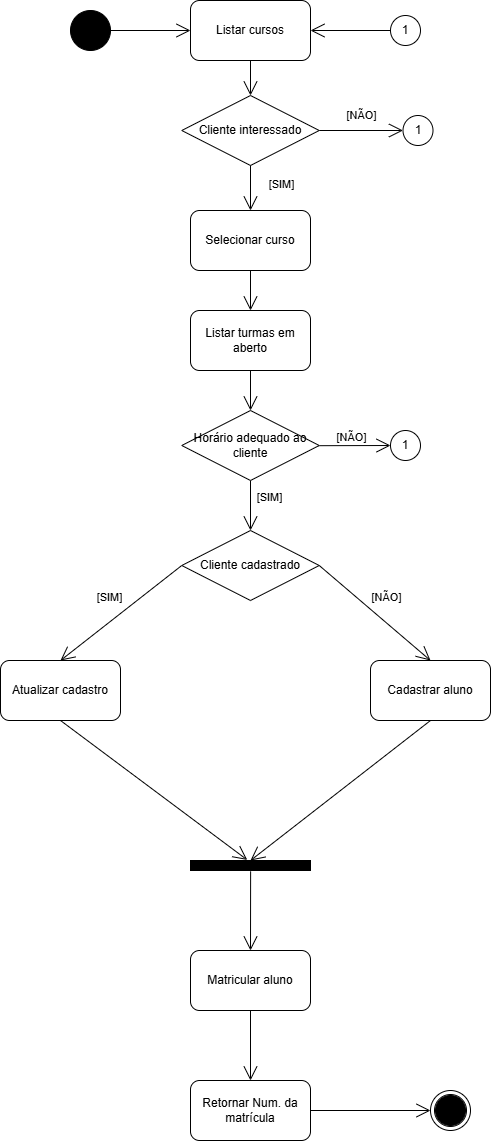

The diagram above was exported from draw.io. Its source (the exported page's mxGraphModel, read from the mxfile embedded in the PNG):
<mxGraphModel dx="2867" dy="1309" grid="1" gridSize="10" guides="1" tooltips="1" connect="1" arrows="1" fold="1" page="1" pageScale="1" pageWidth="827" pageHeight="1169" math="0" shadow="0">
  <root>
    <mxCell id="0" />
    <mxCell id="1" parent="0" />
    <mxCell id="OxxapeN_OBO_QG9ZYejC-2" value="" style="ellipse;shape=doubleEllipse;whiteSpace=wrap;html=1;aspect=fixed;fillColor=#000000;" vertex="1" parent="1">
      <mxGeometry x="170" y="30" width="40" height="40" as="geometry" />
    </mxCell>
    <mxCell id="OxxapeN_OBO_QG9ZYejC-3" value="" style="ellipse;shape=doubleEllipse;whiteSpace=wrap;html=1;aspect=fixed;" vertex="1" parent="1">
      <mxGeometry x="530" y="1110" width="40" height="40" as="geometry" />
    </mxCell>
    <mxCell id="OxxapeN_OBO_QG9ZYejC-4" value="" style="ellipse;shape=doubleEllipse;whiteSpace=wrap;html=1;aspect=fixed;fillColor=#000000;" vertex="1" parent="1">
      <mxGeometry x="535" y="1115" width="30" height="30" as="geometry" />
    </mxCell>
    <mxCell id="OxxapeN_OBO_QG9ZYejC-7" value="" style="endArrow=open;endFill=1;endSize=12;html=1;rounded=0;exitX=1;exitY=0.5;exitDx=0;exitDy=0;entryX=0;entryY=0.5;entryDx=0;entryDy=0;" edge="1" parent="1" source="OxxapeN_OBO_QG9ZYejC-2" target="OxxapeN_OBO_QG9ZYejC-10">
      <mxGeometry width="160" relative="1" as="geometry">
        <mxPoint x="110" y="30" as="sourcePoint" />
        <mxPoint x="120" y="50" as="targetPoint" />
      </mxGeometry>
    </mxCell>
    <mxCell id="OxxapeN_OBO_QG9ZYejC-10" value="Listar cursos" style="rounded=1;whiteSpace=wrap;html=1;" vertex="1" parent="1">
      <mxGeometry x="290" y="20" width="120" height="60" as="geometry" />
    </mxCell>
    <mxCell id="OxxapeN_OBO_QG9ZYejC-14" value="Cliente interessado" style="rhombus;whiteSpace=wrap;html=1;" vertex="1" parent="1">
      <mxGeometry x="281.25" y="115" width="137.5" height="70" as="geometry" />
    </mxCell>
    <mxCell id="OxxapeN_OBO_QG9ZYejC-15" value="" style="endArrow=open;endFill=1;endSize=12;html=1;rounded=0;exitX=0.5;exitY=1;exitDx=0;exitDy=0;entryX=0.5;entryY=0;entryDx=0;entryDy=0;" edge="1" parent="1" source="OxxapeN_OBO_QG9ZYejC-10" target="OxxapeN_OBO_QG9ZYejC-14">
      <mxGeometry width="160" relative="1" as="geometry">
        <mxPoint x="70" y="60" as="sourcePoint" />
        <mxPoint x="130" y="60" as="targetPoint" />
      </mxGeometry>
    </mxCell>
    <mxCell id="OxxapeN_OBO_QG9ZYejC-17" value="Selecionar curso" style="rounded=1;whiteSpace=wrap;html=1;" vertex="1" parent="1">
      <mxGeometry x="290" y="230" width="120" height="60" as="geometry" />
    </mxCell>
    <mxCell id="OxxapeN_OBO_QG9ZYejC-19" value="" style="endArrow=open;endFill=1;endSize=12;html=1;rounded=0;exitX=0.5;exitY=1;exitDx=0;exitDy=0;entryX=0.5;entryY=0;entryDx=0;entryDy=0;" edge="1" parent="1" source="OxxapeN_OBO_QG9ZYejC-14" target="OxxapeN_OBO_QG9ZYejC-17">
      <mxGeometry width="160" relative="1" as="geometry">
        <mxPoint x="360" y="90" as="sourcePoint" />
        <mxPoint x="360" y="150" as="targetPoint" />
      </mxGeometry>
    </mxCell>
    <mxCell id="OxxapeN_OBO_QG9ZYejC-20" value="[SIM]" style="edgeLabel;html=1;align=center;verticalAlign=middle;resizable=0;points=[];" vertex="1" connectable="0" parent="OxxapeN_OBO_QG9ZYejC-19">
      <mxGeometry x="-0.1061" y="3" relative="1" as="geometry">
        <mxPoint x="27" y="-2" as="offset" />
      </mxGeometry>
    </mxCell>
    <mxCell id="OxxapeN_OBO_QG9ZYejC-21" value="[NÃO]" style="edgeLabel;html=1;align=center;verticalAlign=middle;resizable=0;points=[];" vertex="1" connectable="0" parent="1">
      <mxGeometry x="550" y="135.00304347826076" as="geometry">
        <mxPoint x="-90" y="-1" as="offset" />
      </mxGeometry>
    </mxCell>
    <mxCell id="OxxapeN_OBO_QG9ZYejC-23" value="Listar turmas em aberto" style="rounded=1;whiteSpace=wrap;html=1;" vertex="1" parent="1">
      <mxGeometry x="290" y="330" width="120" height="60" as="geometry" />
    </mxCell>
    <mxCell id="OxxapeN_OBO_QG9ZYejC-24" value="" style="endArrow=open;endFill=1;endSize=12;html=1;rounded=0;exitX=0.5;exitY=1;exitDx=0;exitDy=0;entryX=0.5;entryY=0;entryDx=0;entryDy=0;" edge="1" parent="1" source="OxxapeN_OBO_QG9ZYejC-17" target="OxxapeN_OBO_QG9ZYejC-23">
      <mxGeometry width="160" relative="1" as="geometry">
        <mxPoint x="360" y="160" as="sourcePoint" />
        <mxPoint x="360" y="220" as="targetPoint" />
      </mxGeometry>
    </mxCell>
    <mxCell id="OxxapeN_OBO_QG9ZYejC-28" value="" style="endArrow=open;endFill=1;endSize=12;html=1;rounded=0;exitX=0.5;exitY=1;exitDx=0;exitDy=0;entryX=0.5;entryY=0;entryDx=0;entryDy=0;" edge="1" parent="1" source="OxxapeN_OBO_QG9ZYejC-43" target="OxxapeN_OBO_QG9ZYejC-45">
      <mxGeometry width="160" relative="1" as="geometry">
        <mxPoint x="358.75" y="619.9999999999995" as="sourcePoint" />
        <mxPoint x="350" y="550.0000000000005" as="targetPoint" />
      </mxGeometry>
    </mxCell>
    <mxCell id="OxxapeN_OBO_QG9ZYejC-29" value="" style="endArrow=open;endFill=1;endSize=12;html=1;rounded=0;exitX=0.5;exitY=1;exitDx=0;exitDy=0;entryX=0.5;entryY=0;entryDx=0;entryDy=0;" edge="1" parent="1" source="OxxapeN_OBO_QG9ZYejC-23" target="OxxapeN_OBO_QG9ZYejC-43">
      <mxGeometry width="160" relative="1" as="geometry">
        <mxPoint x="360" y="470" as="sourcePoint" />
        <mxPoint x="350" y="450" as="targetPoint" />
      </mxGeometry>
    </mxCell>
    <mxCell id="OxxapeN_OBO_QG9ZYejC-32" value="[SIM]" style="edgeLabel;html=1;align=center;verticalAlign=middle;resizable=0;points=[];" vertex="1" connectable="0" parent="1">
      <mxGeometry x="380" y="509.99869565217375" as="geometry">
        <mxPoint x="-12" y="6" as="offset" />
      </mxGeometry>
    </mxCell>
    <mxCell id="OxxapeN_OBO_QG9ZYejC-34" value="1" style="ellipse;whiteSpace=wrap;html=1;aspect=fixed;" vertex="1" parent="1">
      <mxGeometry x="490" y="450" width="30" height="30" as="geometry" />
    </mxCell>
    <mxCell id="OxxapeN_OBO_QG9ZYejC-35" value="" style="endArrow=open;endFill=1;endSize=12;html=1;rounded=0;entryX=0;entryY=0.5;entryDx=0;entryDy=0;exitX=0.953;exitY=0.503;exitDx=0;exitDy=0;exitPerimeter=0;" edge="1" parent="1" source="OxxapeN_OBO_QG9ZYejC-43" target="OxxapeN_OBO_QG9ZYejC-34">
      <mxGeometry width="160" relative="1" as="geometry">
        <mxPoint x="450" y="465" as="sourcePoint" />
        <mxPoint x="360" y="550" as="targetPoint" />
      </mxGeometry>
    </mxCell>
    <mxCell id="OxxapeN_OBO_QG9ZYejC-36" value="[NÃO]" style="edgeLabel;html=1;align=center;verticalAlign=middle;resizable=0;points=[];" vertex="1" connectable="0" parent="1">
      <mxGeometry x="470" y="459.99869565217375" as="geometry">
        <mxPoint x="-20" y="-4" as="offset" />
      </mxGeometry>
    </mxCell>
    <mxCell id="OxxapeN_OBO_QG9ZYejC-37" value="1" style="ellipse;whiteSpace=wrap;html=1;aspect=fixed;" vertex="1" parent="1">
      <mxGeometry x="490" y="35" width="30" height="30" as="geometry" />
    </mxCell>
    <mxCell id="OxxapeN_OBO_QG9ZYejC-38" value="" style="endArrow=open;endFill=1;endSize=12;html=1;rounded=0;exitX=0;exitY=0.5;exitDx=0;exitDy=0;entryX=1;entryY=0.5;entryDx=0;entryDy=0;" edge="1" parent="1" source="OxxapeN_OBO_QG9ZYejC-37" target="OxxapeN_OBO_QG9ZYejC-10">
      <mxGeometry width="160" relative="1" as="geometry">
        <mxPoint x="220" y="60" as="sourcePoint" />
        <mxPoint x="300" y="60" as="targetPoint" />
      </mxGeometry>
    </mxCell>
    <mxCell id="OxxapeN_OBO_QG9ZYejC-39" value="1" style="ellipse;whiteSpace=wrap;html=1;aspect=fixed;" vertex="1" parent="1">
      <mxGeometry x="502.5" y="135" width="30" height="30" as="geometry" />
    </mxCell>
    <mxCell id="OxxapeN_OBO_QG9ZYejC-40" value="" style="endArrow=open;endFill=1;endSize=12;html=1;rounded=0;entryX=0;entryY=0.5;entryDx=0;entryDy=0;exitX=1;exitY=0.5;exitDx=0;exitDy=0;" edge="1" parent="1" source="OxxapeN_OBO_QG9ZYejC-14" target="OxxapeN_OBO_QG9ZYejC-39">
      <mxGeometry width="160" relative="1" as="geometry">
        <mxPoint x="425" y="140" as="sourcePoint" />
        <mxPoint x="375" y="130" as="targetPoint" />
      </mxGeometry>
    </mxCell>
    <mxCell id="OxxapeN_OBO_QG9ZYejC-42" value="" style="endArrow=open;endFill=1;endSize=12;html=1;rounded=0;exitX=0;exitY=0.5;exitDx=0;exitDy=0;entryX=0.5;entryY=0;entryDx=0;entryDy=0;" edge="1" parent="1" source="OxxapeN_OBO_QG9ZYejC-45" target="OxxapeN_OBO_QG9ZYejC-50">
      <mxGeometry width="160" relative="1" as="geometry">
        <mxPoint x="350" y="610.0000000000005" as="sourcePoint" />
        <mxPoint x="350" y="690.0000000000005" as="targetPoint" />
      </mxGeometry>
    </mxCell>
    <mxCell id="OxxapeN_OBO_QG9ZYejC-43" value="Horário adequado ao cliente" style="rhombus;whiteSpace=wrap;html=1;" vertex="1" parent="1">
      <mxGeometry x="281.25" y="430" width="137.5" height="70" as="geometry" />
    </mxCell>
    <mxCell id="OxxapeN_OBO_QG9ZYejC-45" value="Cliente cadastrado" style="rhombus;whiteSpace=wrap;html=1;" vertex="1" parent="1">
      <mxGeometry x="281.25" y="550" width="137.5" height="70" as="geometry" />
    </mxCell>
    <mxCell id="OxxapeN_OBO_QG9ZYejC-46" value="" style="endArrow=open;endFill=1;endSize=12;html=1;rounded=0;exitX=1;exitY=0.5;exitDx=0;exitDy=0;entryX=0.5;entryY=0;entryDx=0;entryDy=0;" edge="1" parent="1" source="OxxapeN_OBO_QG9ZYejC-45" target="OxxapeN_OBO_QG9ZYejC-51">
      <mxGeometry width="160" relative="1" as="geometry">
        <mxPoint x="410" y="580.0000000000005" as="sourcePoint" />
        <mxPoint x="500" y="585" as="targetPoint" />
      </mxGeometry>
    </mxCell>
    <mxCell id="OxxapeN_OBO_QG9ZYejC-48" value="[NÃO]" style="edgeLabel;html=1;align=center;verticalAlign=middle;resizable=0;points=[];" vertex="1" connectable="0" parent="1">
      <mxGeometry x="505" y="619.9986956521738" as="geometry">
        <mxPoint x="-20" y="-4" as="offset" />
      </mxGeometry>
    </mxCell>
    <mxCell id="OxxapeN_OBO_QG9ZYejC-49" value="[SIM]" style="edgeLabel;html=1;align=center;verticalAlign=middle;resizable=0;points=[];" vertex="1" connectable="0" parent="1">
      <mxGeometry x="220" y="609.9986956521738" as="geometry">
        <mxPoint x="-12" y="6" as="offset" />
      </mxGeometry>
    </mxCell>
    <mxCell id="OxxapeN_OBO_QG9ZYejC-50" value="Atualizar cadastro" style="rounded=1;whiteSpace=wrap;html=1;" vertex="1" parent="1">
      <mxGeometry x="100" y="680" width="120" height="60" as="geometry" />
    </mxCell>
    <mxCell id="OxxapeN_OBO_QG9ZYejC-51" value="Cadastrar aluno" style="rounded=1;whiteSpace=wrap;html=1;" vertex="1" parent="1">
      <mxGeometry x="470" y="680" width="120" height="60" as="geometry" />
    </mxCell>
    <mxCell id="OxxapeN_OBO_QG9ZYejC-54" value="" style="verticalLabelPosition=bottom;verticalAlign=top;html=1;shape=mxgraph.basic.rect;fillColor2=none;strokeWidth=1;size=20;indent=5;fillColor=#000000;" vertex="1" parent="1">
      <mxGeometry x="290" y="880" width="120" height="10" as="geometry" />
    </mxCell>
    <mxCell id="OxxapeN_OBO_QG9ZYejC-55" value="" style="endArrow=open;endFill=1;endSize=12;html=1;rounded=0;entryX=0.473;entryY=-0.057;entryDx=0;entryDy=0;entryPerimeter=0;exitX=0.5;exitY=1;exitDx=0;exitDy=0;" edge="1" parent="1" source="OxxapeN_OBO_QG9ZYejC-50" target="OxxapeN_OBO_QG9ZYejC-54">
      <mxGeometry width="160" relative="1" as="geometry">
        <mxPoint x="270" y="690" as="sourcePoint" />
        <mxPoint x="170" y="690" as="targetPoint" />
      </mxGeometry>
    </mxCell>
    <mxCell id="OxxapeN_OBO_QG9ZYejC-58" value="" style="endArrow=open;endFill=1;endSize=12;html=1;rounded=0;exitX=0.5;exitY=1;exitDx=0;exitDy=0;" edge="1" parent="1" source="OxxapeN_OBO_QG9ZYejC-51">
      <mxGeometry width="160" relative="1" as="geometry">
        <mxPoint x="170" y="750" as="sourcePoint" />
        <mxPoint x="350" y="880" as="targetPoint" />
      </mxGeometry>
    </mxCell>
    <mxCell id="OxxapeN_OBO_QG9ZYejC-59" value="Matricular aluno" style="rounded=1;whiteSpace=wrap;html=1;" vertex="1" parent="1">
      <mxGeometry x="290" y="970" width="120" height="60" as="geometry" />
    </mxCell>
    <mxCell id="OxxapeN_OBO_QG9ZYejC-60" value="" style="endArrow=open;endFill=1;endSize=12;html=1;rounded=0;exitX=0.501;exitY=1.086;exitDx=0;exitDy=0;entryX=0.5;entryY=0;entryDx=0;entryDy=0;exitPerimeter=0;" edge="1" parent="1" source="OxxapeN_OBO_QG9ZYejC-54" target="OxxapeN_OBO_QG9ZYejC-59">
      <mxGeometry width="160" relative="1" as="geometry">
        <mxPoint x="540" y="750" as="sourcePoint" />
        <mxPoint x="360" y="890" as="targetPoint" />
      </mxGeometry>
    </mxCell>
    <mxCell id="OxxapeN_OBO_QG9ZYejC-61" value="Retornar Num. da matrícula" style="rounded=1;whiteSpace=wrap;html=1;" vertex="1" parent="1">
      <mxGeometry x="290" y="1100" width="120" height="60" as="geometry" />
    </mxCell>
    <mxCell id="OxxapeN_OBO_QG9ZYejC-62" value="" style="endArrow=open;endFill=1;endSize=12;html=1;rounded=0;exitX=0.5;exitY=1;exitDx=0;exitDy=0;entryX=0.5;entryY=0;entryDx=0;entryDy=0;" edge="1" parent="1" source="OxxapeN_OBO_QG9ZYejC-59" target="OxxapeN_OBO_QG9ZYejC-61">
      <mxGeometry width="160" relative="1" as="geometry">
        <mxPoint x="360" y="901" as="sourcePoint" />
        <mxPoint x="360" y="980" as="targetPoint" />
      </mxGeometry>
    </mxCell>
    <mxCell id="OxxapeN_OBO_QG9ZYejC-63" value="" style="endArrow=open;endFill=1;endSize=12;html=1;rounded=0;exitX=1;exitY=0.5;exitDx=0;exitDy=0;entryX=0;entryY=0.5;entryDx=0;entryDy=0;" edge="1" parent="1" source="OxxapeN_OBO_QG9ZYejC-61" target="OxxapeN_OBO_QG9ZYejC-3">
      <mxGeometry width="160" relative="1" as="geometry">
        <mxPoint x="360" y="1040" as="sourcePoint" />
        <mxPoint x="360" y="1110" as="targetPoint" />
      </mxGeometry>
    </mxCell>
  </root>
</mxGraphModel>